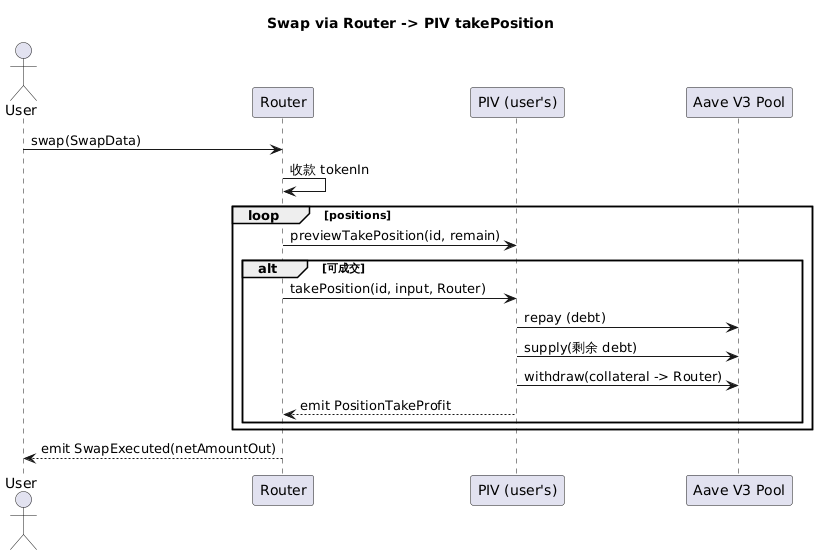

The diagram above was rendered by PlantUML. Its source (embedded in the PNG):
@startuml
title Swap via Router -> PIV takePosition
actor User
participant Router
participant "PIV (user's)" as PIV
participant "Aave V3 Pool" as Aave

User -> Router: swap(SwapData)
Router -> Router: 收款 tokenIn
loop positions
  Router -> PIV: previewTakePosition(id, remain)
  alt 可成交
    Router -> PIV: takePosition(id, input, Router)
    PIV -> Aave: repay (debt)
    PIV -> Aave: supply(剩余 debt)
    PIV -> Aave: withdraw(collateral -> Router)
    PIV --> Router: emit PositionTakeProfit
  end
end
Router --> User: emit SwapExecuted(netAmountOut)
@enduml